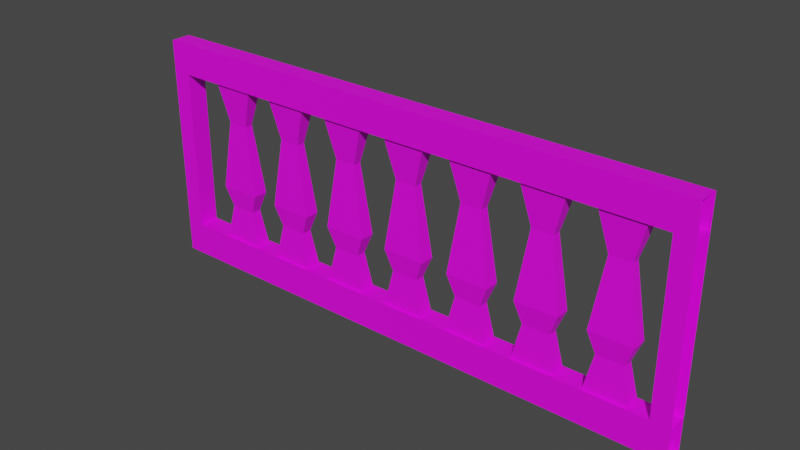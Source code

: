 # Source: Railing01.blend  (saved by Blender 3.6.11; exported with 4.5.12 LTS)
import bpy
from mathutils import Matrix  # noqa: F401  (used for matrix-valued properties, if any)

bpy.ops.wm.read_factory_settings(use_empty=True)
scene = bpy.context.scene
scene.name = 'Scene'

# ---- collections
col_collection = bpy.data.collections.new('Collection'); scene.collection.children.link(col_collection)

# ---- images (referenced by path relative to the original .blend; pixels are not part of the script)
import os
ASSET_DIR = os.environ.get("B2B_ASSET_DIR", "")  # directory of the original .blend (textures are referenced by path, not embedded)
HERE = os.path.dirname(os.path.abspath(__file__))  # packed textures are extracted next to this script under _unpacked/

def load_image(name, relpath, width, height, colorspace="sRGB"):
    """Load a texture the original file referenced (path relative to the .blend, or extracted next to this script)."""
    p = next((c for c in (os.path.join(HERE, relpath), os.path.join(ASSET_DIR, relpath)) if relpath and os.path.exists(c)), "")
    if p:
        img = bpy.data.images.load(p, check_existing=True)
        img.name = name
    else:  # same state as the original file: an image datablock whose file is absent (Cycles renders it pink)
        img = bpy.data.images.new(name, width, height)
        img.source = "FILE"
        img.filepath = "//" + (relpath or name)
    img.colorspace_settings.name = colorspace
    return img
img_railing01_a_png = load_image('Railing01_a.png', 'Railing01_a.png', 1024, 1024, 'sRGB')

# ---- materials (node trees are filled in below, after node groups)
mat_material = bpy.data.materials.new('Material')
mat_material.alpha_threshold = 0.0
mat_material.use_transparent_shadow = False
mat_material.roughness = 0.5
mat_material.line_color = (0.0, 0.0, 0.0, 1.0)

# ---- material node trees
mat_material.use_nodes = True; mat_material.node_tree.nodes.clear()
_N = mat_material.node_tree.nodes; _L = mat_material.node_tree.links
n0 = _N.new('ShaderNodeOutputMaterial'); n0.name = 'Material Output'; n0.location = (300, 300)
n1 = _N.new('ShaderNodeBsdfPrincipled'); n1.name = 'Principled BSDF'; n1.location = (10, 300)
n1.distribution = 'GGX'
n1.subsurface_method = 'RANDOM_WALK_SKIN'
n1.inputs[3].default_value = 1.45
n1.inputs[27].default_value = (0.0, 0.0, 0.0, 1.0)
n1.inputs[28].default_value = 1.0
n2 = _N.new('ShaderNodeTexImage'); n2.name = 'Image Texture'; n2.location = (-280, 280)
n2.image = img_railing01_a_png
n2.interpolation = 'Closest'
_L.new(n1.outputs[0], n0.inputs[0])
_L.new(n2.outputs[0], n1.inputs[0])
n0.is_active_output = True

# ---- world
world_world = bpy.data.worlds.new('World'); scene.world = world_world
world_world.use_nodes = True; world_world.node_tree.nodes.clear()
_N = world_world.node_tree.nodes; _L = world_world.node_tree.links
n0 = _N.new('ShaderNodeOutputWorld'); n0.name = 'World Output'; n0.location = (300, 300)
n1 = _N.new('ShaderNodeBackground'); n1.name = 'Background'; n1.location = (10, 300)
n1.inputs[0].default_value = (0.05088, 0.05088, 0.05088, 1.0)
_L.new(n1.outputs[0], n0.inputs[0])
n0.is_active_output = True
world_world.color = (0.05088, 0.05088, 0.05088)
world_world.use_sun_shadow = False
world_world.sun_shadow_jitter_overblur = 0.0

# ---- meshes
me_cube_001 = bpy.data.meshes.new('Cube.001')
me_cube_001.from_pydata([(-1.5, -0.05453, -3.017e-08), (-1.5, 0.05453, -3.017e-08), (1.5, -0.05453, -3.017e-08), (1.5, 0.05453, -3.017e-08), (-1.5, -0.05453, 1.232), (-1.5, 0.05453, 1.063), (-1.5, 0.05453, 1.232), (1.5, -0.05453, 1.063), (1.5, -0.05453, 1.232), (1.5, 0.05453, 1.232), (-0.4378, -0.0409, 0.1817), (-0.2107, 0.0409, 0.1817), (-0.4378, 0.0409, 0.1817), (-0.2107, -0.0409, 0.1817), (-0.6276, 0.02669, 0.37), (-0.7706, -0.02669, 0.37), (-0.6276, -0.02669, 0.37), (-0.8126, 0.0409, 0.4807), (-0.5855, 0.0409, 0.4807), (-0.5855, -0.0409, 0.4807), (-0.5855, -0.0409, 1.063), (-0.3957, 0.02669, 0.37), (-0.2527, 0.02669, 0.37), (-0.3957, -0.02669, 0.37), (-0.2527, -0.02669, 0.37), (-0.4378, 0.0409, 0.4807), (-0.2107, 0.0409, 0.4807), (-0.4378, -0.0409, 0.4807), (-0.2107, -0.0409, 0.4807), (-0.3814, 0.02187, 0.8573), (-0.267, 0.02187, 0.8573), (-0.3814, -0.02187, 0.8573), (-0.267, -0.02187, 0.8573), (-0.4378, 0.0409, 1.063), (-0.2107, 0.0409, 1.063), (-0.4378, -0.0409, 1.063), (-0.2107, -0.0409, 1.063), (-0.06293, -0.0409, 0.1817), (0.1642, 0.0409, 0.1817), (-0.06293, 0.0409, 0.1817), (0.1642, -0.0409, 0.1817), (-0.02087, 0.02669, 0.37), (0.1221, 0.02669, 0.37), (-0.02087, -0.02669, 0.37), (0.1221, -0.02669, 0.37), (-0.06293, 0.0409, 0.4807), (0.1642, 0.0409, 0.4807), (-0.06293, -0.0409, 0.4807), (0.1642, -0.0409, 0.4807), (-0.006586, 0.02187, 0.8573), (0.1078, 0.02187, 0.8573), (-0.006586, -0.02187, 0.8573), (0.1078, -0.02187, 0.8573), (-0.06293, 0.0409, 1.063), (0.1642, 0.0409, 1.063), (-0.06293, -0.0409, 1.063), (0.1642, -0.0409, 1.063), (0.3119, -0.0409, 0.1817), (0.539, 0.0409, 0.1817), (0.3119, 0.0409, 0.1817), (0.539, -0.0409, 0.1817), (0.354, 0.02669, 0.37), (0.497, 0.02669, 0.37), (0.354, -0.02669, 0.37), (0.497, -0.02669, 0.37), (0.3119, 0.0409, 0.4807), (0.539, 0.0409, 0.4807), (0.3119, -0.0409, 0.4807), (0.539, -0.0409, 0.4807), (0.3683, 0.02187, 0.8573), (0.4827, 0.02187, 0.8573), (0.3683, -0.02187, 0.8573), (0.4827, -0.02187, 0.8573), (0.3119, 0.0409, 1.063), (0.539, 0.0409, 1.063), (0.3119, -0.0409, 1.063), (0.539, -0.0409, 1.063), (0.6868, -0.0409, 0.1817), (0.9139, -0.0409, 0.1817), (0.7288, 0.02669, 0.37), (0.8718, 0.02669, 0.37), (0.7288, -0.02669, 0.37), (0.8718, -0.02669, 0.37), (0.6868, 0.0409, 0.4807), (0.7431, 0.02187, 0.8573), (0.7431, -0.02187, 0.8573), (0.9139, 0.0409, 1.063), (-1.5, -0.05453, 0.1817), (-1.5, -0.05453, 1.063), (-1.5, 0.05453, 0.1817), (-1.399, 0.05453, 0.1817), (-1.399, 0.05453, 1.063), (-1.399, -0.05453, 0.1817), (-1.399, -0.05453, 1.063), (1.399, -0.05453, 0.1817), (1.399, -0.05453, 1.063), (1.399, 0.05453, 0.1817), (1.399, 0.05453, 1.063), (1.5, 0.05453, 0.1817), (1.5, 0.05453, 1.063), (1.5, -0.05453, 0.1817), (-1.187, -0.0409, 0.1817), (-0.9604, 0.0409, 0.1817), (-1.187, 0.0409, 0.1817), (-0.9604, -0.0409, 0.1817), (-1.145, 0.02669, 0.37), (-1.002, 0.02669, 0.37), (-1.145, -0.02669, 0.37), (-1.002, -0.02669, 0.37), (-1.187, 0.0409, 0.4807), (-0.9604, 0.0409, 0.4807), (-1.187, -0.0409, 0.4807), (-0.9604, -0.0409, 0.4807), (-1.131, 0.02187, 0.8573), (-1.017, 0.02187, 0.8573), (-1.131, -0.02187, 0.8573), (-1.017, -0.02187, 0.8573), (-1.187, 0.0409, 1.063), (-0.9604, 0.0409, 1.063), (-1.187, -0.0409, 1.063), (-0.9604, -0.0409, 1.063), (-0.8126, -0.0409, 0.1817), (-0.5855, 0.0409, 0.1817), (-0.8126, 0.0409, 0.1817), (-0.5855, -0.0409, 0.1817), (-0.7706, 0.02669, 0.37), (-0.8126, -0.0409, 0.4807), (-0.7563, 0.02187, 0.8573), (-0.6419, 0.02187, 0.8573), (-0.7563, -0.02187, 0.8573), (-0.6419, -0.02187, 0.8573), (-0.8126, 0.0409, 1.063), (-0.5855, 0.0409, 1.063), (-0.8126, -0.0409, 1.063), (0.9139, 0.0409, 0.1817), (0.6868, 0.0409, 0.1817), (0.9139, 0.0409, 0.4807), (0.6868, -0.0409, 0.4807), (0.9139, -0.0409, 0.4807), (0.8575, 0.02187, 0.8573), (0.8575, -0.02187, 0.8573), (0.6868, 0.0409, 1.063), (0.6868, -0.0409, 1.063), (0.9139, -0.0409, 1.063), (1.062, -0.0409, 0.1817), (1.289, 0.0409, 0.1817), (1.062, 0.0409, 0.1817), (1.289, -0.0409, 0.1817), (1.104, 0.02669, 0.37), (1.247, 0.02669, 0.37), (1.104, -0.02669, 0.37), (1.247, -0.02669, 0.37), (1.062, 0.0409, 0.4807), (1.289, 0.0409, 0.4807), (1.062, -0.0409, 0.4807), (1.289, -0.0409, 0.4807), (1.118, 0.02187, 0.8573), (1.232, 0.02187, 0.8573), (1.118, -0.02187, 0.8573), (1.232, -0.02187, 0.8573), (1.062, 0.0409, 1.063), (1.289, 0.0409, 1.063), (1.062, -0.0409, 1.063), (1.289, -0.0409, 1.063)], [], [(0, 87, 89, 1), (1, 89, 98, 3), (2, 100, 87, 0), (1, 3, 2, 0), (98, 89, 87, 100), (88, 4, 6, 5), (5, 6, 9, 99), (7, 8, 4, 88), (5, 99, 7, 88), (9, 6, 4, 8), (121, 123, 125, 15), (13, 10, 23, 24), (10, 12, 21, 23), (124, 121, 15, 16), (123, 122, 14, 125), (122, 124, 16, 14), (19, 126, 129, 130), (17, 18, 128, 127), (18, 19, 130, 128), (126, 17, 127, 129), (19, 18, 14, 16), (126, 17, 125, 15), (17, 125, 14, 18), (19, 16, 15, 126), (130, 20, 132, 128), (129, 133, 20, 130), (12, 11, 22, 21), (11, 13, 24, 22), (28, 27, 31, 32), (25, 26, 30, 29), (26, 28, 32, 30), (27, 25, 29, 31), (28, 26, 22, 24), (27, 25, 21, 23), (25, 21, 22, 26), (28, 24, 23, 27), (29, 33, 35, 31), (32, 36, 34, 30), (30, 34, 33, 29), (31, 35, 36, 32), (40, 37, 43, 44), (37, 39, 41, 43), (39, 38, 42, 41), (38, 40, 44, 42), (48, 47, 51, 52), (45, 46, 50, 49), (46, 48, 52, 50), (47, 45, 49, 51), (48, 46, 42, 44), (47, 45, 41, 43), (45, 41, 42, 46), (48, 44, 43, 47), (49, 53, 55, 51), (52, 56, 54, 50), (50, 54, 53, 49), (51, 55, 56, 52), (60, 57, 63, 64), (57, 59, 61, 63), (59, 58, 62, 61), (58, 60, 64, 62), (68, 67, 71, 72), (65, 66, 70, 69), (66, 68, 72, 70), (67, 65, 69, 71), (68, 66, 62, 64), (67, 65, 61, 63), (65, 61, 62, 66), (68, 64, 63, 67), (69, 73, 75, 71), (72, 76, 74, 70), (70, 74, 73, 69), (71, 75, 76, 72), (78, 77, 81, 82), (77, 135, 79, 81), (135, 134, 80, 79), (134, 78, 82, 80), (138, 137, 85, 140), (83, 136, 139, 84), (137, 83, 84, 85), (138, 136, 80, 82), (137, 83, 79, 81), (83, 79, 80, 136), (138, 82, 81, 137), (84, 141, 142, 85), (140, 143, 86, 139), (139, 86, 141, 84), (85, 142, 143, 140), (87, 88, 5, 89), (89, 5, 91, 90), (90, 91, 93, 92), (92, 93, 88, 87), (94, 95, 97, 96), (96, 97, 99, 98), (100, 7, 95, 94), (104, 101, 107, 108), (101, 103, 105, 107), (103, 102, 106, 105), (102, 104, 108, 106), (112, 111, 115, 116), (109, 110, 114, 113), (110, 112, 116, 114), (111, 109, 113, 115), (112, 110, 106, 108), (111, 109, 105, 107), (109, 105, 106, 110), (112, 108, 107, 111), (113, 117, 119, 115), (116, 120, 118, 114), (114, 118, 117, 113), (115, 119, 120, 116), (127, 131, 133, 129), (128, 132, 131, 127), (136, 138, 140, 139), (147, 144, 150, 151), (144, 146, 148, 150), (146, 145, 149, 148), (145, 147, 151, 149), (155, 154, 158, 159), (152, 153, 157, 156), (153, 155, 159, 157), (154, 152, 156, 158), (155, 153, 149, 151), (154, 152, 148, 150), (152, 148, 149, 153), (155, 151, 150, 154), (156, 160, 162, 158), (159, 163, 161, 157), (157, 161, 160, 156), (158, 162, 163, 159)])
_uv = me_cube_001.uv_layers.new(name='UVMap')
_uv.uv.foreach_set('vector', [0.0, 0.1328, 5.478e-05, 5.484e-05, 0.08203, 0.0, 0.08203, 0.1328, 1.0, 0.0, 1.0, 0.1328, 0.0, 0.1328, 0.0, 0.0, 1.0, 0.0, 1.0, 0.1328, 0.0, 0.1328, 0.0, 0.0, 0.125, 0.5, 0.375, 0.5, 0.375, 0.75, 0.125, 0.75, 0.0, 0.0, 1.0, 0.0, 1.0, 0.0625, 0.0, 0.0625, 0.08203, 0.875, 0.08203, 1.0, 5.684e-05, 0.9999, 0.0, 0.875, 1.0, 0.875, 1.0, 1.0, 0.0, 1.0, 0.0, 0.875, 0.0, 0.875, 0.0, 1.0, 1.0, 1.0, 1.0, 0.875, 1.0, 0.0625, 0.0, 0.0625, 0.0, 0.0, 1.0, 0.0, 0.0, 0.9375, 1.0, 0.9375, 1.0, 1.0, 0.0, 1.0, 0.418, 0.1406, 0.457, 0.1406, 0.4531, 0.2891, 0.4219, 0.2891, 0.5469, 0.1328, 0.6484, 0.1328, 0.625, 0.2891, 0.5703, 0.2891, 0.418, 0.1406, 0.4531, 0.1406, 0.4492, 0.2891, 0.4219, 0.2891, 0.3867, 0.1328, 0.4883, 0.1328, 0.4648, 0.2891, 0.4102, 0.2891, 0.5469, 0.1328, 0.6484, 0.1328, 0.625, 0.2891, 0.5703, 0.2891, 0.457, 0.1406, 0.418, 0.1406, 0.4219, 0.2891, 0.4531, 0.2891, 0.3945, 0.3828, 0.4805, 0.3828, 0.4609, 0.6953, 0.4141, 0.6953, 0.5547, 0.3828, 0.6406, 0.3828, 0.6211, 0.6953, 0.5742, 0.6953, 0.457, 0.3906, 0.418, 0.3906, 0.4258, 0.6953, 0.4492, 0.6953, 0.418, 0.3906, 0.457, 0.3906, 0.4492, 0.6953, 0.4258, 0.6953, 0.418, 0.3906, 0.457, 0.3906, 0.4531, 0.2891, 0.4219, 0.2891, 0.418, 0.3906, 0.457, 0.3906, 0.4531, 0.2891, 0.4219, 0.2891, 0.5547, 0.3828, 0.5703, 0.2891, 0.625, 0.2891, 0.6406, 0.3828, 0.3945, 0.3828, 0.4102, 0.2891, 0.4648, 0.2891, 0.4805, 0.3828, 0.4258, 0.6953, 0.418, 0.8672, 0.457, 0.8672, 0.4492, 0.6953, 0.4609, 0.6953, 0.4883, 0.8672, 0.3867, 0.8672, 0.4141, 0.6953, 0.5469, 0.1328, 0.6484, 0.1328, 0.625, 0.2891, 0.5703, 0.2891, 0.418, 0.1406, 0.4531, 0.1406, 0.4492, 0.2891, 0.4219, 0.2891, 0.5547, 0.3828, 0.6406, 0.3828, 0.6211, 0.6953, 0.5742, 0.6953, 0.5547, 0.3828, 0.6406, 0.3828, 0.6211, 0.6953, 0.5742, 0.6953, 0.418, 0.3906, 0.4531, 0.3906, 0.4492, 0.6953, 0.4258, 0.6953, 0.418, 0.3906, 0.4531, 0.3906, 0.4453, 0.6953, 0.4219, 0.6953, 0.4531, 0.3906, 0.418, 0.3906, 0.4219, 0.2891, 0.4492, 0.2891, 0.418, 0.3906, 0.4531, 0.3906, 0.4492, 0.2891, 0.4219, 0.2891, 0.5547, 0.3828, 0.5703, 0.2891, 0.625, 0.2891, 0.6406, 0.3828, 0.5547, 0.3828, 0.5703, 0.2891, 0.625, 0.2891, 0.6406, 0.3828, 0.4453, 0.6953, 0.4531, 0.8672, 0.418, 0.8672, 0.4219, 0.6953, 0.4492, 0.6953, 0.4531, 0.8672, 0.418, 0.8672, 0.4258, 0.6953, 0.6211, 0.6953, 0.6484, 0.8672, 0.5469, 0.8672, 0.5742, 0.6953, 0.6211, 0.6953, 0.6484, 0.8672, 0.5469, 0.8672, 0.5742, 0.6953, 0.3867, 0.1328, 0.4883, 0.1328, 0.4648, 0.2891, 0.4102, 0.2891, 0.418, 0.1406, 0.4531, 0.1406, 0.4492, 0.2891, 0.4219, 0.2891, 0.3867, 0.1328, 0.4883, 0.1328, 0.4648, 0.2891, 0.4102, 0.2891, 0.4531, 0.1406, 0.418, 0.1406, 0.4219, 0.2891, 0.4492, 0.2891, 0.3945, 0.3828, 0.4805, 0.3828, 0.4609, 0.6953, 0.4141, 0.6953, 0.3945, 0.3828, 0.4805, 0.3828, 0.4609, 0.6953, 0.4141, 0.6953, 0.4531, 0.3906, 0.418, 0.3906, 0.4258, 0.6953, 0.4492, 0.6953, 0.418, 0.3906, 0.4531, 0.3906, 0.4453, 0.6953, 0.4219, 0.6953, 0.418, 0.3906, 0.4531, 0.3906, 0.4492, 0.2891, 0.4219, 0.2891, 0.418, 0.3906, 0.4531, 0.3906, 0.4492, 0.2891, 0.4219, 0.2891, 0.3945, 0.3828, 0.4102, 0.2891, 0.4648, 0.2891, 0.4805, 0.3828, 0.3945, 0.3828, 0.4102, 0.2891, 0.4648, 0.2891, 0.4805, 0.3828, 0.4453, 0.6953, 0.4531, 0.8672, 0.418, 0.8672, 0.4219, 0.6953, 0.4258, 0.6953, 0.418, 0.8672, 0.4531, 0.8672, 0.4492, 0.6953, 0.4609, 0.6953, 0.4883, 0.8672, 0.3867, 0.8672, 0.4141, 0.6953, 0.4609, 0.6953, 0.4883, 0.8672, 0.3867, 0.8672, 0.4141, 0.6953, 0.5469, 0.1328, 0.6484, 0.1328, 0.625, 0.2891, 0.5703, 0.2891, 0.418, 0.1406, 0.457, 0.1406, 0.4531, 0.2891, 0.4219, 0.2891, 0.5469, 0.1328, 0.6484, 0.1328, 0.625, 0.2891, 0.5703, 0.2891, 0.457, 0.1406, 0.418, 0.1406, 0.4219, 0.2891, 0.4531, 0.2891, 0.5547, 0.3828, 0.6406, 0.3828, 0.6211, 0.6953, 0.5742, 0.6953, 0.5547, 0.3828, 0.6406, 0.3828, 0.6211, 0.6953, 0.5742, 0.6953, 0.457, 0.3906, 0.418, 0.3906, 0.4258, 0.6953, 0.4492, 0.6953, 0.418, 0.3906, 0.457, 0.3906, 0.4492, 0.6953, 0.4258, 0.6953, 0.418, 0.3906, 0.457, 0.3906, 0.4531, 0.2891, 0.4219, 0.2891, 0.418, 0.3906, 0.457, 0.3906, 0.4531, 0.2891, 0.4219, 0.2891, 0.5547, 0.3828, 0.5703, 0.2891, 0.625, 0.2891, 0.6406, 0.3828, 0.5547, 0.3828, 0.5703, 0.2891, 0.625, 0.2891, 0.6406, 0.3828, 0.4492, 0.6953, 0.457, 0.8672, 0.418, 0.8672, 0.4258, 0.6953, 0.4258, 0.6953, 0.418, 0.8672, 0.457, 0.8672, 0.4492, 0.6953, 0.6211, 0.6953, 0.6484, 0.8672, 0.5469, 0.8672, 0.5742, 0.6953, 0.6211, 0.6953, 0.6484, 0.8672, 0.5469, 0.8672, 0.5742, 0.6953, 0.5469, 0.1328, 0.6484, 0.1328, 0.625, 0.2891, 0.5703, 0.2891, 0.457, 0.1406, 0.418, 0.1406, 0.4219, 0.2891, 0.4531, 0.2891, 0.3867, 0.1328, 0.4883, 0.1328, 0.4648, 0.2891, 0.4102, 0.2891, 0.418, 0.1406, 0.4531, 0.1406, 0.4492, 0.2891, 0.4219, 0.2891, 0.5547, 0.3828, 0.6406, 0.3828, 0.6211, 0.6953, 0.5742, 0.6953, 0.3945, 0.3828, 0.4805, 0.3828, 0.4609, 0.6953, 0.4141, 0.6953, 0.457, 0.3906, 0.418, 0.3906, 0.4258, 0.6953, 0.4492, 0.6953, 0.4531, 0.3906, 0.418, 0.3906, 0.4219, 0.2891, 0.4492, 0.2891, 0.457, 0.3906, 0.418, 0.3906, 0.4219, 0.2891, 0.4531, 0.2891, 0.3945, 0.3828, 0.4102, 0.2891, 0.4648, 0.2891, 0.4805, 0.3828, 0.5547, 0.3828, 0.5703, 0.2891, 0.625, 0.2891, 0.6406, 0.3828, 0.4258, 0.6953, 0.418, 0.8672, 0.457, 0.8672, 0.4492, 0.6953, 0.4492, 0.6953, 0.4531, 0.8672, 0.418, 0.8672, 0.4258, 0.6953, 0.4609, 0.6953, 0.4883, 0.8672, 0.3867, 0.8672, 0.4141, 0.6953, 0.6211, 0.6953, 0.6484, 0.8672, 0.5469, 0.8672, 0.5742, 0.6953, 0.0, 0.1328, 0.0, 0.8672, 0.02344, 0.8672, 0.02344, 0.1328, 1.0, 0.1328, 1.0, 0.8672, 0.9805, 0.8672, 0.9805, 0.1328, 0.9805, 0.1328, 0.9805, 0.8672, 1.0, 0.8672, 1.0, 0.1328, 0.02344, 0.1328, 0.02344, 0.8672, 0.0, 0.8672, 0.0, 0.1328, 0.0, 0.1328, 0.0, 0.8672, 0.02344, 0.8672, 0.02344, 0.1328, 1.0, 0.1328, 1.0, 0.8672, 0.9805, 0.8672, 0.9805, 0.1328, 0.02344, 0.1328, 0.02344, 0.8672, 0.0, 0.8672, 0.0, 0.1328, 0.5469, 0.1328, 0.6484, 0.1328, 0.625, 0.2891, 0.5703, 0.2891, 0.418, 0.1406, 0.4531, 0.1406, 0.4492, 0.2891, 0.4219, 0.2891, 0.5469, 0.1328, 0.6484, 0.1328, 0.625, 0.2891, 0.5703, 0.2891, 0.418, 0.1406, 0.4531, 0.1406, 0.4492, 0.2891, 0.4219, 0.2891, 0.5547, 0.3828, 0.6406, 0.3828, 0.6211, 0.6953, 0.5742, 0.6953, 0.5547, 0.3828, 0.6406, 0.3828, 0.6211, 0.6953, 0.5742, 0.6953, 0.418, 0.3906, 0.4531, 0.3906, 0.4492, 0.6953, 0.4258, 0.6953, 0.418, 0.3906, 0.4531, 0.3906, 0.4453, 0.6953, 0.4219, 0.6953, 0.4531, 0.3906, 0.418, 0.3906, 0.4219, 0.2891, 0.4492, 0.2891, 0.418, 0.3906, 0.4531, 0.3906, 0.4492, 0.2891, 0.4219, 0.2891, 0.5547, 0.3828, 0.5703, 0.2891, 0.625, 0.2891, 0.6406, 0.3828, 0.5547, 0.3828, 0.5703, 0.2891, 0.625, 0.2891, 0.6406, 0.3828, 0.4453, 0.6953, 0.4531, 0.8672, 0.418, 0.8672, 0.4219, 0.6953, 0.4492, 0.6953, 0.4531, 0.8672, 0.418, 0.8672, 0.4258, 0.6953, 0.6211, 0.6953, 0.6484, 0.8672, 0.5469, 0.8672, 0.5742, 0.6953, 0.6211, 0.6953, 0.6484, 0.8672, 0.5469, 0.8672, 0.5742, 0.6953, 0.4453, 0.6953, 0.4531, 0.8672, 0.418, 0.8672, 0.4219, 0.6953, 0.4609, 0.6953, 0.4883, 0.8672, 0.3867, 0.8672, 0.4141, 0.6953, 0.418, 0.3906, 0.4531, 0.3906, 0.4492, 0.6953, 0.4258, 0.6953, 0.3867, 0.1328, 0.4883, 0.1328, 0.4648, 0.2891, 0.4102, 0.2891, 0.418, 0.1406, 0.4531, 0.1406, 0.4492, 0.2891, 0.4219, 0.2891, 0.3867, 0.1328, 0.4883, 0.1328, 0.4648, 0.2891, 0.4102, 0.2891, 0.4531, 0.1406, 0.418, 0.1406, 0.4219, 0.2891, 0.4492, 0.2891, 0.3945, 0.3828, 0.4805, 0.3828, 0.4609, 0.6953, 0.4141, 0.6953, 0.3945, 0.3828, 0.4805, 0.3828, 0.4609, 0.6953, 0.4141, 0.6953, 0.4531, 0.3906, 0.418, 0.3906, 0.4258, 0.6953, 0.4492, 0.6953, 0.418, 0.3906, 0.4531, 0.3906, 0.4453, 0.6953, 0.4219, 0.6953, 0.418, 0.3906, 0.4531, 0.3906, 0.4492, 0.2891, 0.4219, 0.2891, 0.418, 0.3906, 0.4531, 0.3906, 0.4492, 0.2891, 0.4219, 0.2891, 0.3945, 0.3828, 0.4102, 0.2891, 0.4648, 0.2891, 0.4805, 0.3828, 0.3945, 0.3828, 0.4102, 0.2891, 0.4648, 0.2891, 0.4805, 0.3828, 0.4453, 0.6953, 0.4531, 0.8672, 0.418, 0.8672, 0.4219, 0.6953, 0.4258, 0.6953, 0.418, 0.8672, 0.4531, 0.8672, 0.4492, 0.6953, 0.4609, 0.6953, 0.4883, 0.8672, 0.3867, 0.8672, 0.4141, 0.6953, 0.4609, 0.6953, 0.4883, 0.8672, 0.3867, 0.8672, 0.4141, 0.6953])
me_cube_001.materials.append(mat_material)
me_cube_001.update()

# ---- objects
ob_railing01 = bpy.data.objects.new('Railing01', me_cube_001)

# ---- transforms, parenting, visibility, modifiers, constraints
ob_railing01.location = (0.0, 0.0, 0.0)

# ---- collection membership
col_collection.objects.link(ob_railing01)

# ---- scene / render settings (as saved in the file)
scene.frame_start = 1; scene.frame_end = 250; scene.frame_set(1)
scene.render.engine = 'BLENDER_EEVEE_NEXT'
scene.cycles.sampling_pattern = 'TABULATED_SOBOL'
scene.view_settings.view_transform = 'Filmic'
bpy.context.view_layer.update()

# ---- added for rendering (the .blend has no active camera and no usable light): camera, sun
cam_auto = bpy.data.cameras.new('AutoCamera')
cam_auto.lens = 50.0
cam_auto.sensor_width = 36.0
cam_auto.clip_end = 1000.0
ob_auto_camera = bpy.data.objects.new('AutoCamera', cam_auto)
scene.collection.objects.link(ob_auto_camera)
ob_auto_camera.location = (3.00227, -3.60272, 3.01775)
ob_auto_camera.rotation_euler = (1.09748, -7.21219e-08, 0.694738)
scene.camera = ob_auto_camera
light_auto_sun = bpy.data.lights.new('AutoSun', 'SUN')
light_auto_sun.energy = 3.0
light_auto_sun.angle = 0.0523599
ob_auto_sun = bpy.data.objects.new('AutoSun', light_auto_sun)
scene.collection.objects.link(ob_auto_sun)
ob_auto_sun.rotation_euler = (0.872665, 0.174533, 0.523599)
bpy.context.view_layer.update()
